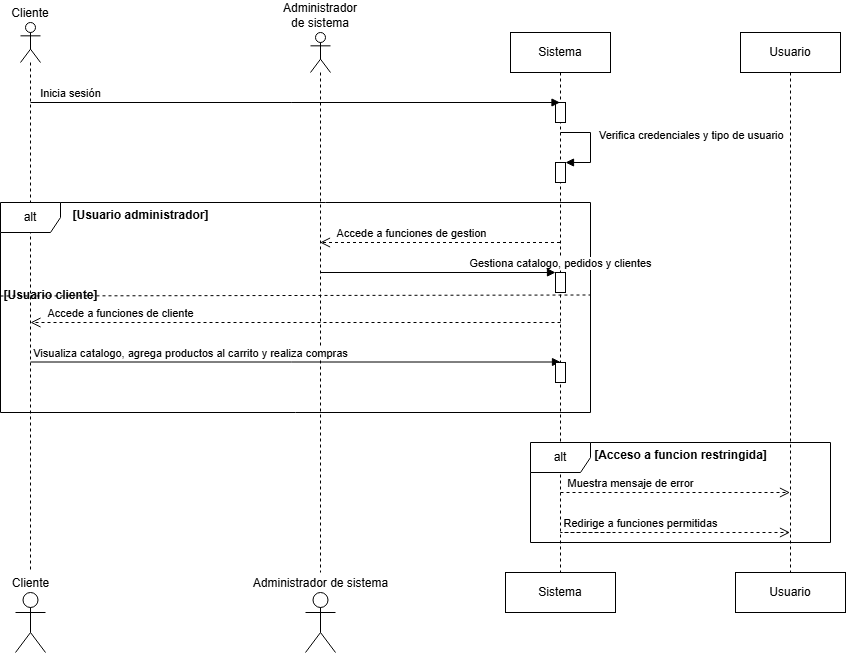

The diagram above was exported from draw.io. Its source (the exported page's mxGraphModel, read from the mxfile embedded in the PNG):
<mxGraphModel dx="1434" dy="772" grid="1" gridSize="10" guides="1" tooltips="1" connect="1" arrows="1" fold="1" page="1" pageScale="1" pageWidth="850" pageHeight="1100" math="0" shadow="0">
  <root>
    <mxCell id="0" />
    <mxCell id="1" parent="0" />
    <mxCell id="eHNHMJzHXt_tSUFujhMh-4" value="Cliente" style="shape=umlLifeline;perimeter=lifelinePerimeter;whiteSpace=wrap;html=1;container=1;dropTarget=0;collapsible=0;recursiveResize=0;outlineConnect=0;portConstraint=eastwest;newEdgeStyle={&quot;curved&quot;:0,&quot;rounded&quot;:0};participant=umlActor;labelPosition=center;verticalLabelPosition=top;align=center;verticalAlign=bottom;" parent="1" vertex="1">
      <mxGeometry x="70" y="90" width="20" height="550" as="geometry" />
    </mxCell>
    <mxCell id="eHNHMJzHXt_tSUFujhMh-5" value="Administrador de sistema" style="shape=umlLifeline;perimeter=lifelinePerimeter;whiteSpace=wrap;html=1;container=1;dropTarget=0;collapsible=0;recursiveResize=0;outlineConnect=0;portConstraint=eastwest;newEdgeStyle={&quot;curved&quot;:0,&quot;rounded&quot;:0};participant=umlActor;labelPosition=center;verticalLabelPosition=top;align=center;verticalAlign=bottom;" parent="1" vertex="1">
      <mxGeometry x="360" y="100" width="20" height="540" as="geometry" />
    </mxCell>
    <mxCell id="eHNHMJzHXt_tSUFujhMh-6" value="Sistema" style="shape=umlLifeline;perimeter=lifelinePerimeter;whiteSpace=wrap;html=1;container=1;dropTarget=0;collapsible=0;recursiveResize=0;outlineConnect=0;portConstraint=eastwest;newEdgeStyle={&quot;curved&quot;:0,&quot;rounded&quot;:0};" parent="1" vertex="1">
      <mxGeometry x="560" y="100" width="100" height="540" as="geometry" />
    </mxCell>
    <mxCell id="hhBSD3JsdPOj1meNqfED-2" value="" style="html=1;points=[[0,0,0,0,5],[0,1,0,0,-5],[1,0,0,0,5],[1,1,0,0,-5]];perimeter=orthogonalPerimeter;outlineConnect=0;targetShapes=umlLifeline;portConstraint=eastwest;newEdgeStyle={&quot;curved&quot;:0,&quot;rounded&quot;:0};" parent="eHNHMJzHXt_tSUFujhMh-6" vertex="1">
      <mxGeometry x="45" y="130" width="10" height="20" as="geometry" />
    </mxCell>
    <mxCell id="hhBSD3JsdPOj1meNqfED-3" value="Verifica credenciales y tipo de usuario&lt;div&gt;&lt;br&gt;&lt;/div&gt;" style="html=1;align=left;spacingLeft=2;endArrow=block;rounded=0;edgeStyle=orthogonalEdgeStyle;curved=0;rounded=0;" parent="eHNHMJzHXt_tSUFujhMh-6" target="hhBSD3JsdPOj1meNqfED-2" edge="1">
      <mxGeometry x="-0.0595" y="5" relative="1" as="geometry">
        <mxPoint x="50" y="100" as="sourcePoint" />
        <Array as="points">
          <mxPoint x="80" y="100" />
          <mxPoint x="80" y="130" />
        </Array>
        <mxPoint as="offset" />
      </mxGeometry>
    </mxCell>
    <mxCell id="hhBSD3JsdPOj1meNqfED-5" value="" style="html=1;points=[[0,0,0,0,5],[0,1,0,0,-5],[1,0,0,0,5],[1,1,0,0,-5]];perimeter=orthogonalPerimeter;outlineConnect=0;targetShapes=umlLifeline;portConstraint=eastwest;newEdgeStyle={&quot;curved&quot;:0,&quot;rounded&quot;:0};" parent="eHNHMJzHXt_tSUFujhMh-6" vertex="1">
      <mxGeometry x="45" y="70" width="10" height="20" as="geometry" />
    </mxCell>
    <mxCell id="eHNHMJzHXt_tSUFujhMh-7" value="Usuario" style="shape=umlLifeline;perimeter=lifelinePerimeter;whiteSpace=wrap;html=1;container=1;dropTarget=0;collapsible=0;recursiveResize=0;outlineConnect=0;portConstraint=eastwest;newEdgeStyle={&quot;curved&quot;:0,&quot;rounded&quot;:0};" parent="1" vertex="1">
      <mxGeometry x="790" y="100" width="100" height="540" as="geometry" />
    </mxCell>
    <mxCell id="eHNHMJzHXt_tSUFujhMh-8" value="Inicia sesión" style="html=1;verticalAlign=bottom;endArrow=block;curved=0;rounded=0;" parent="1" target="eHNHMJzHXt_tSUFujhMh-6" edge="1">
      <mxGeometry x="-0.8489" width="80" relative="1" as="geometry">
        <mxPoint x="80" y="170" as="sourcePoint" />
        <mxPoint x="580" y="170" as="targetPoint" />
        <mxPoint as="offset" />
      </mxGeometry>
    </mxCell>
    <mxCell id="eHNHMJzHXt_tSUFujhMh-11" value="alt" style="shape=umlFrame;whiteSpace=wrap;html=1;pointerEvents=0;" parent="1" vertex="1">
      <mxGeometry x="50" y="270" width="590" height="210" as="geometry" />
    </mxCell>
    <mxCell id="eHNHMJzHXt_tSUFujhMh-12" value="[Usuario administrador]" style="text;align=center;fontStyle=1;verticalAlign=middle;spacingLeft=3;spacingRight=3;strokeColor=none;rotatable=0;points=[[0,0.5],[1,0.5]];portConstraint=eastwest;html=1;" parent="1" vertex="1">
      <mxGeometry x="150" y="270" width="80" height="26" as="geometry" />
    </mxCell>
    <mxCell id="eHNHMJzHXt_tSUFujhMh-13" value="Accede a funciones de gestion" style="html=1;verticalAlign=bottom;endArrow=open;dashed=1;endSize=8;curved=0;rounded=0;" parent="1" edge="1">
      <mxGeometry x="0.2458" relative="1" as="geometry">
        <mxPoint x="609.5" y="310" as="sourcePoint" />
        <mxPoint x="369.5" y="310" as="targetPoint" />
        <mxPoint as="offset" />
      </mxGeometry>
    </mxCell>
    <mxCell id="eHNHMJzHXt_tSUFujhMh-14" value="Gestiona catalogo, pedidos y clientes" style="html=1;verticalAlign=bottom;endArrow=block;curved=0;rounded=0;" parent="1" source="eHNHMJzHXt_tSUFujhMh-30" edge="1">
      <mxGeometry x="-0.1625" width="80" relative="1" as="geometry">
        <mxPoint x="369.5" y="340" as="sourcePoint" />
        <mxPoint x="609.5" y="340" as="targetPoint" />
        <mxPoint as="offset" />
      </mxGeometry>
    </mxCell>
    <mxCell id="eHNHMJzHXt_tSUFujhMh-15" value="" style="endArrow=none;dashed=1;html=1;rounded=0;exitX=0;exitY=0.405;exitDx=0;exitDy=0;exitPerimeter=0;entryX=1;entryY=0.4;entryDx=0;entryDy=0;entryPerimeter=0;" parent="1" edge="1">
      <mxGeometry width="50" height="50" relative="1" as="geometry">
        <mxPoint x="50" y="363.5" as="sourcePoint" />
        <mxPoint x="640" y="362.5" as="targetPoint" />
      </mxGeometry>
    </mxCell>
    <mxCell id="eHNHMJzHXt_tSUFujhMh-16" value="Accede a funciones de cliente" style="html=1;verticalAlign=bottom;endArrow=open;dashed=1;endSize=8;curved=0;rounded=0;" parent="1" edge="1">
      <mxGeometry x="0.6604" relative="1" as="geometry">
        <mxPoint x="610" y="390" as="sourcePoint" />
        <mxPoint x="80" y="390" as="targetPoint" />
        <mxPoint as="offset" />
      </mxGeometry>
    </mxCell>
    <mxCell id="eHNHMJzHXt_tSUFujhMh-17" value="Visualiza catalogo, agrega productos al carrito y realiza compras" style="html=1;verticalAlign=bottom;endArrow=block;curved=0;rounded=0;" parent="1" edge="1">
      <mxGeometry x="-0.3962" width="80" relative="1" as="geometry">
        <mxPoint x="80" y="429.5" as="sourcePoint" />
        <mxPoint x="610" y="429.5" as="targetPoint" />
        <mxPoint as="offset" />
      </mxGeometry>
    </mxCell>
    <mxCell id="eHNHMJzHXt_tSUFujhMh-18" value="alt" style="shape=umlFrame;whiteSpace=wrap;html=1;pointerEvents=0;" parent="1" vertex="1">
      <mxGeometry x="580" y="510" width="300" height="100" as="geometry" />
    </mxCell>
    <mxCell id="eHNHMJzHXt_tSUFujhMh-19" value="[Usuario cliente]" style="text;align=center;fontStyle=1;verticalAlign=middle;spacingLeft=3;spacingRight=3;strokeColor=none;rotatable=0;points=[[0,0.5],[1,0.5]];portConstraint=eastwest;html=1;" parent="1" vertex="1">
      <mxGeometry x="60" y="350" width="80" height="26" as="geometry" />
    </mxCell>
    <mxCell id="eHNHMJzHXt_tSUFujhMh-22" value="Muestra mensaje de error" style="html=1;verticalAlign=bottom;endArrow=open;dashed=1;endSize=8;curved=0;rounded=0;" parent="1" target="eHNHMJzHXt_tSUFujhMh-7" edge="1">
      <mxGeometry x="-0.39" relative="1" as="geometry">
        <mxPoint x="610" y="560" as="sourcePoint" />
        <mxPoint x="739.5" y="560" as="targetPoint" />
        <mxPoint as="offset" />
      </mxGeometry>
    </mxCell>
    <mxCell id="eHNHMJzHXt_tSUFujhMh-23" value="Redirige a funciones permitidas" style="html=1;verticalAlign=bottom;endArrow=open;dashed=1;endSize=8;curved=0;rounded=0;" parent="1" target="eHNHMJzHXt_tSUFujhMh-7" edge="1">
      <mxGeometry x="-0.0698" relative="1" as="geometry">
        <mxPoint x="660" y="600" as="sourcePoint" />
        <mxPoint x="790" y="600" as="targetPoint" />
        <Array as="points">
          <mxPoint x="610" y="600" />
          <mxPoint x="660" y="600" />
        </Array>
        <mxPoint as="offset" />
      </mxGeometry>
    </mxCell>
    <mxCell id="eHNHMJzHXt_tSUFujhMh-24" value="[Acceso a funcion restringida]" style="text;align=center;fontStyle=1;verticalAlign=middle;spacingLeft=3;spacingRight=3;strokeColor=none;rotatable=0;points=[[0,0.5],[1,0.5]];portConstraint=eastwest;html=1;" parent="1" vertex="1">
      <mxGeometry x="690" y="510" width="80" height="26" as="geometry" />
    </mxCell>
    <mxCell id="eHNHMJzHXt_tSUFujhMh-25" value="Sistema" style="html=1;whiteSpace=wrap;" parent="1" vertex="1">
      <mxGeometry x="555" y="640" width="110" height="40" as="geometry" />
    </mxCell>
    <mxCell id="eHNHMJzHXt_tSUFujhMh-26" value="Usuario" style="html=1;whiteSpace=wrap;" parent="1" vertex="1">
      <mxGeometry x="785" y="640" width="110" height="40" as="geometry" />
    </mxCell>
    <mxCell id="eHNHMJzHXt_tSUFujhMh-28" value="Cliente" style="shape=umlActor;verticalLabelPosition=top;verticalAlign=bottom;html=1;labelPosition=center;align=center;" parent="1" vertex="1">
      <mxGeometry x="65" y="660" width="30" height="60" as="geometry" />
    </mxCell>
    <mxCell id="eHNHMJzHXt_tSUFujhMh-29" value="Administrador de sistema" style="shape=umlActor;verticalLabelPosition=top;verticalAlign=bottom;html=1;labelPosition=center;align=center;" parent="1" vertex="1">
      <mxGeometry x="355" y="660" width="30" height="60" as="geometry" />
    </mxCell>
    <mxCell id="eHNHMJzHXt_tSUFujhMh-31" value="" style="html=1;verticalAlign=bottom;endArrow=block;curved=0;rounded=0;" parent="1" target="eHNHMJzHXt_tSUFujhMh-30" edge="1">
      <mxGeometry x="-0.1625" width="80" relative="1" as="geometry">
        <mxPoint x="369.5" y="340" as="sourcePoint" />
        <mxPoint x="609.5" y="340" as="targetPoint" />
        <mxPoint as="offset" />
      </mxGeometry>
    </mxCell>
    <mxCell id="eHNHMJzHXt_tSUFujhMh-30" value="" style="html=1;points=[[0,0,0,0,5],[0,1,0,0,-5],[1,0,0,0,5],[1,1,0,0,-5]];perimeter=orthogonalPerimeter;outlineConnect=0;targetShapes=umlLifeline;portConstraint=eastwest;newEdgeStyle={&quot;curved&quot;:0,&quot;rounded&quot;:0};" parent="1" vertex="1">
      <mxGeometry x="605" y="340" width="10" height="20" as="geometry" />
    </mxCell>
    <mxCell id="eHNHMJzHXt_tSUFujhMh-33" value="" style="html=1;points=[[0,0,0,0,5],[0,1,0,0,-5],[1,0,0,0,5],[1,1,0,0,-5]];perimeter=orthogonalPerimeter;outlineConnect=0;targetShapes=umlLifeline;portConstraint=eastwest;newEdgeStyle={&quot;curved&quot;:0,&quot;rounded&quot;:0};" parent="1" vertex="1">
      <mxGeometry x="605" y="430" width="10" height="20" as="geometry" />
    </mxCell>
  </root>
</mxGraphModel>